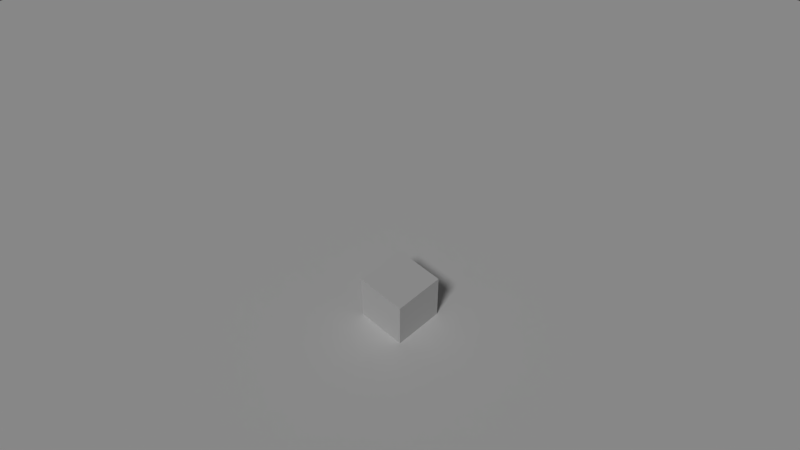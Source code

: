 # Source: 3th_person.blend  (saved by Blender 2.76.0; exported with 4.5.12 LTS)
import bpy
from mathutils import Matrix  # noqa: F401  (used for matrix-valued properties, if any)

bpy.ops.wm.read_factory_settings(use_empty=True)
scene = bpy.context.scene
scene.name = 'Scene'

# ---- collections
col_collection_1 = bpy.data.collections.new('Collection 1'); scene.collection.children.link(col_collection_1)

# ---- materials (node trees are filled in below, after node groups)
mat_material = bpy.data.materials.new('Material')
mat_material.alpha_threshold = 0.0
mat_material.use_transparent_shadow = False
mat_material.roughness = 0.5
mat_material.line_color = (0.0, 0.0, 0.0, 1.0)

# ---- material node trees

# ---- world
world_world = bpy.data.worlds.new('World'); scene.world = world_world
world_world.color = (0.05088, 0.05088, 0.05088)
world_world.use_sun_shadow = False
world_world.sun_shadow_jitter_overblur = 0.0
world_world.cycles.sampling_method = 'MANUAL'
world_world.cycles.sample_map_resolution = 256

# ---- cameras
cam_camera = bpy.data.cameras.new('Camera')
cam_camera.clip_end = 100.0
cam_camera.lens = 35.0
cam_camera.sensor_width = 32.0
cam_camera.sensor_height = 18.0
cam_camera.ortho_scale = 7.314
cam_camera.dof.focus_distance = 0.0
cam_camera.dof.aperture_fstop = 128.0

# ---- lights
light_lamp = bpy.data.lights.new('Lamp', 'SUN')
light_lamp.transmission_factor = 0.0
light_lamp.cutoff_distance = 30.0
light_lamp.angle = 0.1993
light_lamp.energy = 1.0
light_lamp.shadow_buffer_clip_start = 1.001
light_lamp.shadow_soft_size = 0.1
light_lamp.shadow_cascade_max_distance = 1000.0
light_lamp.cycles.use_multiple_importance_sampling = False

# ---- meshes
me_plane_001 = bpy.data.meshes.new('Plane.001')
me_plane_001.from_pydata([(-1.0, -1.0, 0.0), (1.0, -1.0, 0.0), (-1.0, 1.0, 0.0), (1.0, 1.0, 0.0)], [], [(0, 1, 3, 2)])
me_plane_001.use_remesh_preserve_volume = False
me_plane_001.use_remesh_preserve_attributes = False
me_plane_001.use_mirror_vertex_groups = False
me_plane_001.update()
me_cube = bpy.data.meshes.new('Cube')
me_cube.from_pydata([(1.0, 1.0, -1.0), (1.0, -1.0, -1.0), (-1.0, -1.0, -1.0), (-1.0, 1.0, -1.0), (1.0, 1.0, 1.0), (1.0, -1.0, 1.0), (-1.0, -1.0, 1.0), (-1.0, 1.0, 1.0)], [], [(0, 1, 2, 3), (4, 7, 6, 5), (0, 4, 5, 1), (1, 5, 6, 2), (2, 6, 7, 3), (4, 0, 3, 7)])
me_cube.materials.append(mat_material)
me_cube.use_remesh_preserve_volume = False
me_cube.use_remesh_preserve_attributes = False
me_cube.use_mirror_vertex_groups = False
me_cube.update()
me_cube_001 = bpy.data.meshes.new('Cube.001')
me_cube_001.from_pydata([(-1.0, -1.0, -1.0), (-1.0, -1.0, 1.0), (-1.0, 1.0, -1.0), (-1.0, 1.0, 1.0), (1.0, -1.0, -1.0), (1.0, -1.0, 1.0), (1.0, 1.0, -1.0), (1.0, 1.0, 1.0)], [], [(1, 3, 2, 0), (3, 7, 6, 2), (7, 5, 4, 6), (5, 1, 0, 4), (0, 2, 6, 4), (5, 7, 3, 1)])
me_cube_001.use_remesh_preserve_volume = False
me_cube_001.use_remesh_preserve_attributes = False
me_cube_001.use_mirror_vertex_groups = False
me_cube_001.update()

# ---- objects
ob_plane = bpy.data.objects.new('Plane', me_plane_001)
ob_cube = bpy.data.objects.new('Cube', me_cube)
ob_tracker = bpy.data.objects.new('tracker', me_cube_001)
ob_camera = bpy.data.objects.new('Camera', cam_camera)
ob_lamp = bpy.data.objects.new('Lamp', light_lamp)

# ---- transforms, parenting, visibility, modifiers, constraints
ob_plane.location = (0.0, 0.0, 0.0)
ob_plane.scale = (32.0, 32.0, 1.0)
ob_plane.lineart.crease_threshold = 0.0
ob_cube.location = (0.0, 0.0, 1.0)
ob_cube.lock_rotations_4d = False
ob_cube.empty_display_type = 'ARROWS'
ob_cube.lineart.crease_threshold = 0.0
ob_tracker.parent = ob_cube
ob_tracker.location = (-1.0, -1.0, 1.0)
ob_tracker.hide_render = True
ob_tracker.lineart.crease_threshold = 0.0
ob_camera.parent = ob_tracker
ob_camera.location = (16.0, 16.0, 24.0)
ob_camera.rotation_euler = (0.7854, 0.0, 2.356)
ob_camera.lock_rotations_4d = False
ob_camera.empty_display_type = 'ARROWS'
ob_camera.color = (0.0, 0.0, 0.0, 0.0)
ob_camera.display_type = 'WIRE'
ob_camera.lineart.crease_threshold = 0.0
ob_lamp.location = (26.41, 10.44, 26.62)
ob_lamp.rotation_euler = (0.6503, 0.05522, 1.866)
ob_lamp.lock_rotations_4d = False
ob_lamp.empty_display_type = 'ARROWS'
ob_lamp.color = (0.0, 0.0, 0.0, 0.0)
ob_lamp.lineart.crease_threshold = 0.0

# ---- collection membership
col_collection_1.objects.link(ob_plane)
col_collection_1.objects.link(ob_cube)
col_collection_1.objects.link(ob_tracker)
col_collection_1.objects.link(ob_camera)
col_collection_1.objects.link(ob_lamp)

# ---- scene / render settings (as saved in the file)
scene.camera = ob_camera
scene.frame_start = 1; scene.frame_end = 250; scene.frame_set(0)
scene.render.engine = 'BLENDER_EEVEE_NEXT'
scene.render.resolution_percentage = 50
scene.render.dither_intensity = 0.0
scene.cycles.use_denoising = False
scene.cycles.samples = 10
scene.cycles.sampling_pattern = 'TABULATED_SOBOL'
scene.cycles.light_sampling_threshold = 0.0
scene.cycles.use_adaptive_sampling = False
scene.cycles.use_light_tree = False
scene.cycles.blur_glossy = 0.0
scene.cycles.pixel_filter_type = 'GAUSSIAN'
scene.cycles.sample_clamp_indirect = 0.0
scene.view_settings.view_transform = 'Standard'
bpy.context.view_layer.update()
